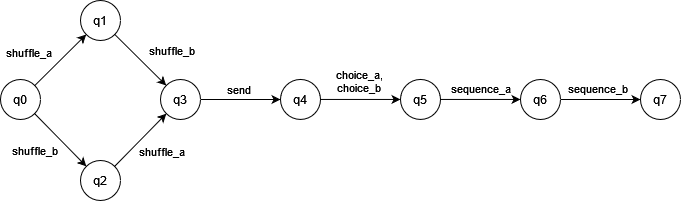

The diagram above was exported from draw.io. Its source (the exported page's mxGraphModel, read from the mxfile embedded in the PNG):
<mxGraphModel dx="674" dy="1221" grid="1" gridSize="10" guides="1" tooltips="1" connect="1" arrows="1" fold="1" page="1" pageScale="1" pageWidth="827" pageHeight="1169" math="0" shadow="0">
  <root>
    <mxCell id="0" />
    <mxCell id="1" parent="0" />
    <mxCell id="Tzz4C_VLSnmZZS3b9AWu-11" style="rounded=0;orthogonalLoop=1;jettySize=auto;html=1;" parent="1" source="Tzz4C_VLSnmZZS3b9AWu-15" target="Tzz4C_VLSnmZZS3b9AWu-18" edge="1">
      <mxGeometry relative="1" as="geometry" />
    </mxCell>
    <mxCell id="Tzz4C_VLSnmZZS3b9AWu-67" value="shuffle_a" style="edgeLabel;html=1;align=center;verticalAlign=middle;resizable=0;points=[];" parent="Tzz4C_VLSnmZZS3b9AWu-11" vertex="1" connectable="0">
      <mxGeometry x="0.1794" y="-1" relative="1" as="geometry">
        <mxPoint x="-38" y="-4" as="offset" />
      </mxGeometry>
    </mxCell>
    <mxCell id="Tzz4C_VLSnmZZS3b9AWu-13" style="rounded=0;orthogonalLoop=1;jettySize=auto;html=1;" parent="1" source="Tzz4C_VLSnmZZS3b9AWu-15" target="Tzz4C_VLSnmZZS3b9AWu-21" edge="1">
      <mxGeometry relative="1" as="geometry" />
    </mxCell>
    <mxCell id="Tzz4C_VLSnmZZS3b9AWu-14" value="shuffle_b" style="edgeLabel;html=1;align=center;verticalAlign=middle;resizable=0;points=[];" parent="Tzz4C_VLSnmZZS3b9AWu-13" connectable="0" vertex="1">
      <mxGeometry x="-0.2116" y="2" relative="1" as="geometry">
        <mxPoint x="-22" y="17" as="offset" />
      </mxGeometry>
    </mxCell>
    <mxCell id="Tzz4C_VLSnmZZS3b9AWu-15" value="q0" style="ellipse;whiteSpace=wrap;html=1;aspect=fixed;" parent="1" vertex="1">
      <mxGeometry x="360" y="319" width="40" height="40" as="geometry" />
    </mxCell>
    <mxCell id="Tzz4C_VLSnmZZS3b9AWu-16" value="shuffle_b" style="rounded=0;orthogonalLoop=1;jettySize=auto;html=1;" parent="1" source="Tzz4C_VLSnmZZS3b9AWu-18" target="Tzz4C_VLSnmZZS3b9AWu-28" edge="1">
      <mxGeometry x="0.4055" y="28" relative="1" as="geometry">
        <mxPoint as="offset" />
      </mxGeometry>
    </mxCell>
    <mxCell id="Tzz4C_VLSnmZZS3b9AWu-18" value="q1" style="ellipse;whiteSpace=wrap;html=1;aspect=fixed;" parent="1" vertex="1">
      <mxGeometry x="440" y="240" width="40" height="40" as="geometry" />
    </mxCell>
    <mxCell id="Tzz4C_VLSnmZZS3b9AWu-19" style="rounded=0;orthogonalLoop=1;jettySize=auto;html=1;" parent="1" source="Tzz4C_VLSnmZZS3b9AWu-21" target="Tzz4C_VLSnmZZS3b9AWu-28" edge="1">
      <mxGeometry relative="1" as="geometry" />
    </mxCell>
    <mxCell id="Tzz4C_VLSnmZZS3b9AWu-21" value="q2" style="ellipse;whiteSpace=wrap;html=1;aspect=fixed;" parent="1" vertex="1">
      <mxGeometry x="440" y="400" width="40" height="40" as="geometry" />
    </mxCell>
    <mxCell id="Tzz4C_VLSnmZZS3b9AWu-26" style="edgeStyle=orthogonalEdgeStyle;rounded=0;orthogonalLoop=1;jettySize=auto;html=1;" parent="1" source="Tzz4C_VLSnmZZS3b9AWu-28" target="Tzz4C_VLSnmZZS3b9AWu-41" edge="1">
      <mxGeometry relative="1" as="geometry" />
    </mxCell>
    <mxCell id="Tzz4C_VLSnmZZS3b9AWu-63" value="send" style="edgeLabel;html=1;align=center;verticalAlign=middle;resizable=0;points=[];" parent="Tzz4C_VLSnmZZS3b9AWu-26" vertex="1" connectable="0">
      <mxGeometry x="0.1259" y="-3" relative="1" as="geometry">
        <mxPoint x="-8" y="-14" as="offset" />
      </mxGeometry>
    </mxCell>
    <mxCell id="Tzz4C_VLSnmZZS3b9AWu-28" value="q3" style="ellipse;whiteSpace=wrap;html=1;aspect=fixed;" parent="1" vertex="1">
      <mxGeometry x="520" y="319" width="40" height="40" as="geometry" />
    </mxCell>
    <mxCell id="gyZu50sfSamEQ1UALr1Y-2" style="edgeStyle=orthogonalEdgeStyle;rounded=0;orthogonalLoop=1;jettySize=auto;html=1;" edge="1" parent="1" source="Tzz4C_VLSnmZZS3b9AWu-37" target="Tzz4C_VLSnmZZS3b9AWu-38">
      <mxGeometry relative="1" as="geometry" />
    </mxCell>
    <mxCell id="gyZu50sfSamEQ1UALr1Y-3" value="sequence_a" style="edgeLabel;html=1;align=center;verticalAlign=middle;resizable=0;points=[];" vertex="1" connectable="0" parent="gyZu50sfSamEQ1UALr1Y-2">
      <mxGeometry x="0.3309" y="-2" relative="1" as="geometry">
        <mxPoint x="-14" y="-14" as="offset" />
      </mxGeometry>
    </mxCell>
    <mxCell id="Tzz4C_VLSnmZZS3b9AWu-37" value="q5" style="ellipse;whiteSpace=wrap;html=1;aspect=fixed;" parent="1" vertex="1">
      <mxGeometry x="760" y="318.95" width="40" height="40" as="geometry" />
    </mxCell>
    <mxCell id="Tzz4C_VLSnmZZS3b9AWu-49" style="edgeStyle=orthogonalEdgeStyle;rounded=0;orthogonalLoop=1;jettySize=auto;html=1;" parent="1" source="Tzz4C_VLSnmZZS3b9AWu-38" target="Tzz4C_VLSnmZZS3b9AWu-48" edge="1">
      <mxGeometry relative="1" as="geometry" />
    </mxCell>
    <mxCell id="Tzz4C_VLSnmZZS3b9AWu-62" value="sequence_b" style="edgeLabel;html=1;align=center;verticalAlign=middle;resizable=0;points=[];" parent="Tzz4C_VLSnmZZS3b9AWu-49" vertex="1" connectable="0">
      <mxGeometry x="0.2868" y="2" relative="1" as="geometry">
        <mxPoint x="-15" y="-10" as="offset" />
      </mxGeometry>
    </mxCell>
    <mxCell id="Tzz4C_VLSnmZZS3b9AWu-38" value="q6" style="ellipse;whiteSpace=wrap;html=1;aspect=fixed;" parent="1" vertex="1">
      <mxGeometry x="880" y="319" width="40" height="40" as="geometry" />
    </mxCell>
    <mxCell id="Tzz4C_VLSnmZZS3b9AWu-39" style="rounded=0;orthogonalLoop=1;jettySize=auto;html=1;" parent="1" source="Tzz4C_VLSnmZZS3b9AWu-41" target="Tzz4C_VLSnmZZS3b9AWu-37" edge="1">
      <mxGeometry relative="1" as="geometry">
        <Array as="points" />
      </mxGeometry>
    </mxCell>
    <mxCell id="gyZu50sfSamEQ1UALr1Y-1" value="&lt;div&gt;choice_a,&lt;/div&gt;&lt;div&gt;choice_b&lt;br&gt;&lt;/div&gt;" style="edgeLabel;html=1;align=center;verticalAlign=middle;resizable=0;points=[];" vertex="1" connectable="0" parent="Tzz4C_VLSnmZZS3b9AWu-39">
      <mxGeometry x="0.0357" y="-1" relative="1" as="geometry">
        <mxPoint x="-3" y="-20" as="offset" />
      </mxGeometry>
    </mxCell>
    <mxCell id="Tzz4C_VLSnmZZS3b9AWu-41" value="q4" style="ellipse;whiteSpace=wrap;html=1;aspect=fixed;" parent="1" vertex="1">
      <mxGeometry x="640" y="318.95" width="40" height="40" as="geometry" />
    </mxCell>
    <mxCell id="Tzz4C_VLSnmZZS3b9AWu-48" value="q7" style="ellipse;whiteSpace=wrap;html=1;aspect=fixed;" parent="1" vertex="1">
      <mxGeometry x="1000" y="319" width="40" height="40" as="geometry" />
    </mxCell>
    <mxCell id="Tzz4C_VLSnmZZS3b9AWu-64" value="shuffle_a" style="edgeLabel;html=1;align=center;verticalAlign=middle;resizable=0;points=[];" parent="1" connectable="0" vertex="1">
      <mxGeometry x="519.9991138305832" y="389.9969688783649" as="geometry" />
    </mxCell>
  </root>
</mxGraphModel>